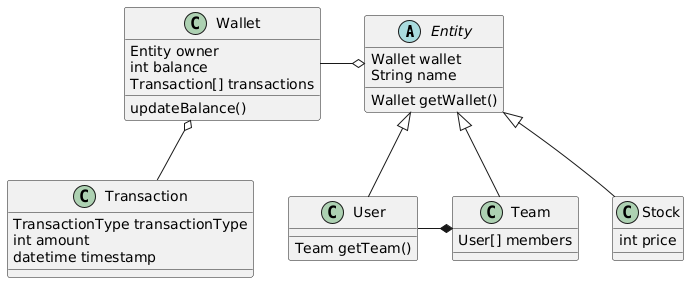

The diagram above was rendered by PlantUML. Its source (embedded in the PNG):
@startuml
abstract class Entity{
  Wallet wallet
  String name
  Wallet getWallet()
}

class User

class Team {
  User[] members
}

class Stock {
  int price
}

class Wallet {
  Entity owner
  int balance
  Transaction[] transactions
  updateBalance()
}

class Transaction {
  TransactionType transactionType
  int amount
  datetime timestamp
}

Wallet -o Entity

Wallet o-- Transaction

Entity <|-- User
Entity <|-- Team
Entity <|-- Stock

User -* Team

User : Team getTeam()
@enduml